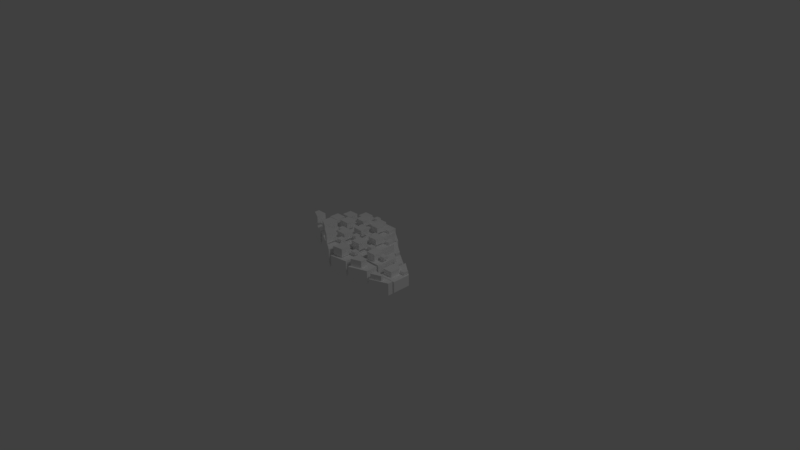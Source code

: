 # Source: terrestrials.blend  (saved by Blender 2.77.0; exported with 4.5.12 LTS)
import bpy
from mathutils import Matrix  # noqa: F401  (used for matrix-valued properties, if any)

bpy.ops.wm.read_factory_settings(use_empty=True)
scene = bpy.context.scene
scene.name = 'Scene'

# ---- collections
col_collection_1 = bpy.data.collections.new('Collection 1'); scene.collection.children.link(col_collection_1)

# ---- materials (node trees are filled in below, after node groups)
mat_mineralsmeshmaterial = bpy.data.materials.new('MineralsMeshMaterial')
mat_mineralsmeshmaterial.alpha_threshold = 0.0
mat_mineralsmeshmaterial.use_transparent_shadow = False
mat_mineralsmeshmaterial.diffuse_color = (1.0, 1.0, 1.0, 1.0)
mat_mineralsmeshmaterial.roughness = 0.5
mat_mineralsmeshmaterial.specular_intensity = 0.05
mat_mineralsmeshmaterial.line_color = (0.0, 0.0, 0.0, 1.0)

# ---- material node trees

# ---- world
world_world = bpy.data.worlds.new('World'); scene.world = world_world
world_world.color = (0.05088, 0.05088, 0.05088)
world_world.use_sun_shadow = False
world_world.sun_shadow_jitter_overblur = 0.0
world_world.cycles.sampling_method = 'MANUAL'

# ---- cameras
cam_camera = bpy.data.cameras.new('Camera')
cam_camera.clip_end = 100.0
cam_camera.lens = 35.0
cam_camera.sensor_width = 32.0
cam_camera.sensor_height = 18.0
cam_camera.ortho_scale = 7.314
cam_camera.dof.focus_distance = 0.0
cam_camera.dof.aperture_fstop = 128.0

# ---- lights
light_lamp = bpy.data.lights.new('Lamp', 'POINT')
light_lamp.transmission_factor = 0.0
light_lamp.cutoff_distance = 30.0
light_lamp.energy = 100.0
light_lamp.shadow_buffer_clip_start = 1.001
light_lamp.shadow_soft_size = 0.1
light_lamp.shadow_maximum_resolution = 0.006
light_lamp.use_absolute_resolution = True

# ---- meshes
me_minerals = bpy.data.meshes.new('minerals')
me_minerals.from_pydata([(-0.9146, -0.05272, -0.01403), (-0.9146, -0.05272, 0.135), (-0.9146, 0.1957, -0.01403), (-0.9146, 0.1957, 0.135), (-0.6661, -0.05272, -0.01403), (-0.6661, -0.05272, 0.135), (-0.6661, 0.1957, -0.01403), (-0.6661, 0.1957, 0.135), (-0.6346, -0.05272, -0.01403), (-0.6346, -0.05272, 0.1519), (-0.6346, 0.1957, -0.01403), (-0.6346, 0.1957, 0.1519), (-0.3862, -0.05272, -0.01403), (-0.3862, -0.05272, 0.1519), (-0.3862, 0.1957, -0.01403), (-0.3862, 0.1957, 0.1519), (-0.07477, -0.05272, -0.01403), (-0.07477, -0.05272, 0.135), (-0.07477, 0.1957, -0.01403), (-0.07477, 0.1957, 0.135), (0.1737, -0.05272, -0.01403), (0.1737, -0.05272, 0.135), (0.1737, 0.1957, -0.01403), (0.1737, 0.1957, 0.135), (-0.3547, -0.05272, -0.01403), (-0.3547, -0.05272, 0.135), (-0.3547, 0.1957, -0.01403), (-0.3547, 0.1957, 0.135), (-0.1063, -0.05272, -0.01403), (-0.1063, -0.05272, 0.135), (-0.1063, 0.1957, -0.01403), (-0.1063, 0.1957, 0.135), (0.2112, -0.05272, -0.1246), (0.2112, -0.05272, -0.02916), (0.2112, 0.2706, -0.1246), (0.2112, 0.2706, -0.02916), (0.4597, -0.05272, -0.1246), (0.4597, -0.05272, -0.02916), (0.4597, 0.1043, -0.1246), (0.4597, 0.1043, -0.02916), (-0.3547, 0.2242, -0.04528), (-0.3547, 0.2242, 0.1038), (-0.3547, 0.4726, -0.04528), (-0.3547, 0.4726, 0.1038), (-0.1063, 0.2242, -0.04528), (-0.1063, 0.2242, 0.1038), (-0.1063, 0.4726, -0.04528), (-0.1063, 0.4726, 0.1038), (-0.07477, 0.2242, -0.1246), (-0.07477, 0.2242, -0.0169), (-0.07477, 0.4726, -0.1246), (-0.07477, 0.4726, -0.0169), (0.1737, 0.2242, -0.1246), (0.1737, 0.2242, -0.0169), (0.1709, 0.3008, -0.1246), (0.1709, 0.3008, -0.0169), (-0.6346, 0.2242, -0.04528), (-0.6346, 0.2242, 0.1038), (-0.6346, 0.4726, -0.04528), (-0.6346, 0.4726, 0.1038), (-0.3862, 0.2242, -0.04528), (-0.3862, 0.2242, 0.1038), (-0.3862, 0.4726, -0.04528), (-0.3862, 0.4726, 0.1038), (-0.9146, 0.2242, -0.04528), (-0.9146, 0.2242, 0.06395), (-0.9146, 0.4726, -0.04528), (-0.9146, 0.4726, 0.06395), (-0.6661, 0.2242, -0.04528), (-0.6661, 0.2242, 0.06395), (-0.6661, 0.4726, -0.04528), (-0.6661, 0.4726, 0.06395), (-0.9146, 0.498, -0.1246), (-0.9146, 0.498, -0.0215), (-0.9146, 0.7465, -0.1246), (-0.9146, 0.7465, -0.0215), (-0.6661, 0.498, -0.1246), (-0.6661, 0.498, -0.0215), (-0.6661, 0.7465, -0.1246), (-0.6661, 0.7465, -0.0215), (-0.6346, 0.498, -0.1246), (-0.6346, 0.498, -0.03223), (-0.6346, 0.7465, -0.1246), (-0.6346, 0.7465, -0.03223), (-0.3862, 0.498, -0.1246), (-0.3862, 0.498, -0.03223), (-0.3862, 0.7465, -0.1246), (-0.3862, 0.7465, -0.03223), (-0.3547, 0.498, -0.1246), (-0.3547, 0.498, -0.03989), (-0.3547, 0.7021, -0.1246), (-0.3547, 0.7021, -0.03989), (-0.1063, 0.498, -0.1246), (-0.1063, 0.498, -0.03989), (-0.1063, 0.5303, -0.1246), (-0.1063, 0.5303, -0.03989), (0.4912, -0.3327, -0.1246), (0.4912, -0.3327, 0.02447), (0.4912, 0.09873, -0.1246), (0.4912, 0.09873, 0.02447), (0.7396, -0.3327, -0.1246), (0.7396, -0.3327, 0.02447), (0.7396, -0.0842, -0.1246), (0.7396, -0.0842, 0.02447), (0.2112, -0.3327, -0.04528), (0.2112, -0.3327, 0.1421), (0.2112, -0.0842, -0.04528), (0.2112, -0.0842, 0.1421), (0.4597, -0.3327, -0.04528), (0.4597, -0.3327, 0.1421), (0.4597, -0.0842, -0.04528), (0.4597, -0.0842, 0.1421), (-0.3547, -0.3327, 0.02202), (-0.3547, -0.3327, 0.1925), (-0.3547, -0.0842, 0.02202), (-0.3547, -0.0842, 0.1925), (-0.1063, -0.3327, 0.02202), (-0.1063, -0.3327, 0.1925), (-0.1063, -0.0842, 0.02202), (-0.1063, -0.0842, 0.1925), (-0.07477, -0.3327, -0.01403), (-0.07477, -0.3327, 0.158), (-0.07477, -0.0842, -0.01403), (-0.07477, -0.0842, 0.158), (0.1737, -0.3327, -0.01403), (0.1737, -0.3327, 0.158), (0.1737, -0.0842, -0.01403), (0.1737, -0.0842, 0.158), (-0.6346, -0.3327, 0.02202), (-0.6346, -0.3327, 0.2094), (-0.6346, -0.0842, 0.02202), (-0.6346, -0.0842, 0.2094), (-0.3862, -0.4657, 0.02202), (-0.3862, -0.4657, 0.2094), (-0.3862, -0.0842, 0.02202), (-0.3862, -0.0842, 0.2094), (-0.9146, -0.2079, 0.02202), (-0.9146, -0.2079, 0.2033), (-0.9146, -0.0842, 0.02202), (-0.9146, -0.0842, 0.2033), (-0.6661, -0.3327, 0.02202), (-0.6661, -0.3327, 0.2033), (-0.6661, -0.0842, 0.02202), (-0.6661, -0.0842, 0.2033), (-0.07477, -0.6425, -0.01403), (-0.07477, -0.6425, 0.1948), (-0.07477, -0.3581, -0.01403), (-0.07477, -0.3581, 0.1948), (0.1737, -0.6065, -0.01403), (0.1737, -0.6065, 0.1948), (0.1737, -0.3581, -0.01403), (0.1737, -0.3581, 0.1948), (-0.3547, -0.4901, 0.02202), (-0.3547, -0.4901, 0.2707), (-0.3547, -0.3581, 0.02202), (-0.3547, -0.3581, 0.2707), (-0.1063, -0.6425, 0.02202), (-0.1063, -0.6425, 0.2707), (-0.1063, -0.3581, 0.02202), (-0.1063, -0.3581, 0.2707), (0.2112, -0.6065, -0.04528), (0.2112, -0.6065, 0.1375), (0.2112, -0.3581, -0.04528), (0.2112, -0.3581, 0.1375), (0.4597, -0.5178, -0.04528), (0.4597, -0.5178, 0.1375), (0.4597, -0.3581, -0.04528), (0.4597, -0.3581, 0.1375), (0.4912, -0.5178, -0.1246), (0.4912, -0.5178, 0.04133), (0.4912, -0.3581, -0.1246), (0.4912, -0.3581, 0.04133), (0.7396, -0.4263, -0.1252), (0.7396, -0.4263, 0.0419), (0.7396, -0.3581, -0.1246), (0.7396, -0.3581, 0.04133), (-0.8184, -0.03864, 0.1867), (-0.8184, -0.03864, 0.2686), (-0.8184, 0.09786, 0.1867), (-0.8184, 0.09786, 0.2686), (-0.6819, -0.03864, 0.1867), (-0.6819, -0.03864, 0.2686), (-0.6819, 0.09786, 0.1867), (-0.6819, 0.09786, 0.2686), (-0.6227, -0.02402, 0.1905), (-0.6227, -0.02402, 0.2816), (-0.6227, 0.1125, 0.1905), (-0.6227, 0.1125, 0.2816), (-0.4862, -0.02402, 0.1905), (-0.4862, -0.02402, 0.2816), (-0.4862, 0.1125, 0.1905), (-0.4862, 0.1125, 0.2816), (-0.06284, -0.02402, 0.1578), (-0.06284, -0.02402, 0.2397), (-0.06284, 0.1125, 0.1578), (-0.06284, 0.1125, 0.2397), (0.07365, -0.02402, 0.1578), (0.07365, -0.02402, 0.2397), (0.07365, 0.1125, 0.1578), (0.07365, 0.1125, 0.2397), (-0.3428, -0.02402, 0.1867), (-0.3428, -0.02402, 0.2686), (-0.3428, 0.1125, 0.1867), (-0.3428, 0.1125, 0.2686), (-0.2063, -0.02402, 0.1867), (-0.2063, -0.02402, 0.2686), (-0.2063, 0.1125, 0.1867), (-0.2063, 0.1125, 0.2686), (0.2232, -0.0259, 0.006338), (0.2232, -0.0259, 0.05877), (0.2232, 0.1517, 0.006338), (0.2232, 0.1517, 0.05877), (0.3597, -0.0259, 0.006338), (0.3597, -0.0259, 0.05877), (0.3597, 0.06035, 0.006338), (0.3597, 0.06035, 0.05877), (-0.3428, 0.2529, 0.1266), (-0.3428, 0.2529, 0.2085), (-0.3428, 0.3894, 0.1266), (-0.3428, 0.3894, 0.2085), (-0.2063, 0.2529, 0.1266), (-0.2063, 0.2529, 0.2085), (-0.2063, 0.3894, 0.1266), (-0.2063, 0.3894, 0.2085), (-0.06316, 0.2335, 0.0091), (-0.06316, 0.2335, 0.06827), (-0.06316, 0.37, 0.0091), (-0.06316, 0.37, 0.06827), (0.07334, 0.2335, 0.0091), (0.07334, 0.2335, 0.06827), (0.07182, 0.2756, 0.0091), (0.07182, 0.2756, 0.06827), (-0.6227, 0.2529, 0.1266), (-0.6227, 0.2529, 0.2085), (-0.6227, 0.3894, 0.1266), (-0.6227, 0.3894, 0.2085), (-0.4862, 0.2529, 0.1266), (-0.4862, 0.2529, 0.2085), (-0.4862, 0.3894, 0.1266), (-0.4862, 0.3894, 0.2085), (-0.9027, 0.2529, 0.1176), (-0.9027, 0.2529, 0.1776), (-0.9027, 0.3894, 0.1176), (-0.9027, 0.3894, 0.1776), (-0.7662, 0.2529, 0.1176), (-0.7662, 0.2529, 0.1776), (-0.7662, 0.3894, 0.1176), (-0.7662, 0.3894, 0.1776), (-0.9027, 0.5267, 0.008064), (-0.9027, 0.5267, 0.0647), (-0.9027, 0.6632, 0.008064), (-0.9027, 0.6632, 0.0647), (-0.7662, 0.5267, 0.008064), (-0.7662, 0.5267, 0.0647), (-0.7662, 0.6632, 0.008064), (-0.7662, 0.6632, 0.0647), (-0.6227, 0.5267, 0.005647), (-0.6227, 0.5267, 0.05639), (-0.6227, 0.6632, 0.005647), (-0.6227, 0.6632, 0.05639), (-0.4862, 0.5267, 0.005647), (-0.4862, 0.5267, 0.05639), (-0.4862, 0.6632, 0.005647), (-0.4862, 0.6632, 0.05639), (-0.3428, 0.4974, 0.003921), (-0.3428, 0.4974, 0.05046), (-0.3428, 0.6095, 0.003921), (-0.3428, 0.6095, 0.05046), (-0.2063, 0.4974, 0.003921), (-0.2063, 0.4974, 0.05046), (-0.2063, 0.5151, 0.003921), (-0.2063, 0.5151, 0.05046), (0.5031, -0.2834, 0.01842), (0.5031, -0.2834, 0.1003), (0.5031, -0.04635, 0.01842), (0.5031, -0.04635, 0.1003), (0.6396, -0.2834, 0.01842), (0.6396, -0.2834, 0.1003), (0.6396, -0.1469, 0.01842), (0.6396, -0.1469, 0.1003), (0.2232, -0.304, 0.1352), (0.2232, -0.304, 0.2382), (0.2232, -0.1675, 0.1352), (0.2232, -0.1675, 0.2382), (0.3597, -0.304, 0.1352), (0.3597, -0.304, 0.2382), (0.3597, -0.1675, 0.1352), (0.3597, -0.1675, 0.2382), (-0.3428, -0.304, 0.2276), (-0.3428, -0.304, 0.3212), (-0.3428, -0.1675, 0.2276), (-0.3428, -0.1675, 0.3212), (-0.2063, -0.304, 0.2276), (-0.2063, -0.304, 0.3212), (-0.2063, -0.1675, 0.2276), (-0.2063, -0.1675, 0.3212), (-0.06284, -0.304, 0.1919), (-0.06284, -0.304, 0.2864), (-0.06284, -0.1675, 0.1919), (-0.06284, -0.1675, 0.2864), (0.07365, -0.304, 0.1919), (0.07365, -0.304, 0.2864), (0.07365, -0.1675, 0.1919), (0.07365, -0.1675, 0.2864), (-0.6227, -0.3189, 0.2722), (-0.6227, -0.3189, 0.3752), (-0.6227, -0.1825, 0.2722), (-0.6227, -0.1825, 0.3752), (-0.4862, -0.392, 0.2722), (-0.4862, -0.392, 0.3752), (-0.4862, -0.1825, 0.2722), (-0.4862, -0.1825, 0.3752), (-0.9027, -0.2214, 0.2708), (-0.9027, -0.2214, 0.3704), (-0.9027, -0.1534, 0.2708), (-0.9027, -0.1534, 0.3704), (-0.7662, -0.2899, 0.2708), (-0.7662, -0.2899, 0.3704), (-0.7662, -0.1534, 0.2708), (-0.7662, -0.1534, 0.3704), (-0.06284, -0.6017, 0.2001), (-0.06284, -0.6017, 0.3149), (-0.06284, -0.4454, 0.2001), (-0.06284, -0.4454, 0.3149), (0.07365, -0.5819, 0.2001), (0.07365, -0.5819, 0.3149), (0.07365, -0.4454, 0.2001), (0.07365, -0.4454, 0.3149), (-0.3428, -0.5048, 0.286), (-0.3428, -0.5048, 0.4227), (-0.3428, -0.4323, 0.286), (-0.3428, -0.4323, 0.4227), (-0.2063, -0.5886, 0.286), (-0.2063, -0.5886, 0.4227), (-0.2063, -0.4323, 0.286), (-0.2063, -0.4323, 0.4227), (0.2232, -0.5678, 0.1342), (0.2232, -0.5678, 0.2346), (0.2232, -0.4313, 0.1342), (0.2232, -0.4313, 0.2346), (0.3597, -0.5191, 0.1342), (0.3597, -0.5191, 0.2346), (0.3597, -0.4313, 0.1342), (0.3597, -0.4313, 0.2346), (0.5031, -0.4988, 0.02222), (0.5031, -0.4988, 0.1134), (0.5031, -0.411, 0.02222), (0.5031, -0.411, 0.1134), (0.6396, -0.4485, 0.02191), (0.6396, -0.4485, 0.1137), (0.6396, -0.411, 0.02222), (0.6396, -0.411, 0.1134), (-0.753, 0.3736, 0.07859), (-0.753, 0.3736, 0.1209), (-0.753, 0.4441, 0.07859), (-0.753, 0.4441, 0.1209), (-0.6825, 0.3736, 0.07859), (-0.6825, 0.3736, 0.1209), (-0.6825, 0.4441, 0.07859), (-0.6825, 0.4441, 0.1209), (-0.7484, 0.6681, -0.01748), (-0.7484, 0.6681, 0.02482), (-0.7484, 0.7386, -0.01748), (-0.7484, 0.7386, 0.02482), (-0.6779, 0.6681, -0.01748), (-0.6779, 0.6681, 0.02482), (-0.6779, 0.7386, -0.01748), (-0.6779, 0.7386, 0.02482), (-0.4632, 0.58, -0.02883), (-0.4632, 0.58, 0.01347), (-0.4632, 0.6505, -0.02883), (-0.4632, 0.6505, 0.01347), (-0.3927, 0.58, -0.02883), (-0.3927, 0.58, 0.01347), (-0.3927, 0.6505, -0.02883), (-0.3927, 0.6505, 0.01347), (-0.1897, 0.3829, 0.1055), (-0.1897, 0.3829, 0.1478), (-0.1897, 0.4534, 0.1055), (-0.1897, 0.4534, 0.1478), (-0.1192, 0.3829, 0.1055), (-0.1192, 0.3829, 0.1478), (-0.1192, 0.4534, 0.1055), (-0.1192, 0.4534, 0.1478), (-0.4679, 0.3481, 0.1069), (-0.4679, 0.3481, 0.1492), (-0.4679, 0.4186, 0.1069), (-0.4679, 0.4186, 0.1492), (-0.3974, 0.3481, 0.1069), (-0.3974, 0.3481, 0.1492), (-0.3974, 0.4186, 0.1069), (-0.3974, 0.4186, 0.1492), (-0.1758, 0.1117, 0.14), (-0.1758, 0.1117, 0.1823), (-0.1758, 0.1822, 0.14), (-0.1758, 0.1822, 0.1823), (-0.1053, 0.1117, 0.14), (-0.1053, 0.1117, 0.1823), (-0.1053, 0.1822, 0.14), (-0.1053, 0.1822, 0.1823), (0.08852, 0.1186, 0.136), (0.08852, 0.1186, 0.1783), (0.08852, 0.1891, 0.136), (0.08852, 0.1891, 0.1783), (0.159, 0.1186, 0.136), (0.159, 0.1186, 0.1783), (0.159, 0.1891, 0.136), (0.159, 0.1891, 0.1783), (0.3756, 0.01515, -0.02883), (0.3756, 0.01515, 0.01347), (0.3756, 0.08565, -0.02883), (0.3756, 0.08565, 0.01347), (0.4461, 0.01515, -0.02883), (0.4461, 0.01515, 0.01347), (0.4461, 0.08565, -0.02883), (0.4461, 0.08565, 0.01347), (0.6427, -0.1384, 0.02611), (0.6427, -0.1384, 0.06841), (0.6427, -0.06791, 0.02611), (0.6427, -0.06791, 0.06841), (0.7132, -0.1384, 0.02611), (0.7132, -0.1384, 0.06841), (0.7132, -0.06791, 0.02611), (0.7132, -0.06791, 0.06841), (0.3823, -0.2352, 0.1684), (0.3823, -0.2352, 0.2107), (0.3823, -0.1647, 0.1684), (0.3823, -0.1647, 0.2107), (0.4528, -0.2352, 0.1684), (0.4528, -0.2352, 0.2107), (0.4528, -0.1647, 0.1684), (0.4528, -0.1647, 0.2107), (0.1019, -0.1885, 0.1826), (0.1019, -0.1885, 0.2249), (0.1019, -0.118, 0.1826), (0.1019, -0.118, 0.2249), (0.1724, -0.1885, 0.1826), (0.1724, -0.1885, 0.2249), (0.1724, -0.118, 0.1826), (0.1724, -0.118, 0.2249), (-0.2119, -0.1718, 0.2204), (-0.2119, -0.1718, 0.2627), (-0.2119, -0.1013, 0.2204), (-0.2119, -0.1013, 0.2627), (-0.1414, -0.1718, 0.2204), (-0.1414, -0.1718, 0.2627), (-0.1414, -0.1013, 0.2204), (-0.1414, -0.1013, 0.2627), (-0.469, -0.1818, 0.2345), (-0.469, -0.1818, 0.2768), (-0.469, -0.1113, 0.2345), (-0.469, -0.1113, 0.2768), (-0.3985, -0.1818, 0.2345), (-0.3985, -0.1818, 0.2768), (-0.3985, -0.1113, 0.2345), (-0.3985, -0.1113, 0.2768), (-0.7461, -0.1751, 0.2487), (-0.7461, -0.1751, 0.291), (-0.7461, -0.1046, 0.2487), (-0.7461, -0.1046, 0.291), (-0.6756, -0.1751, 0.2487), (-0.6756, -0.1751, 0.291), (-0.6756, -0.1046, 0.2487), (-0.6756, -0.1046, 0.291), (-0.1752, -0.4455, 0.2865), (-0.1752, -0.4455, 0.3288), (-0.1752, -0.375, 0.2865), (-0.1752, -0.375, 0.3288), (-0.1047, -0.4455, 0.2865), (-0.1047, -0.4455, 0.3288), (-0.1047, -0.375, 0.2865), (-0.1047, -0.375, 0.3288), (0.09519, -0.4522, 0.2109), (0.09519, -0.4522, 0.2532), (0.09519, -0.3817, 0.2109), (0.09519, -0.3817, 0.2532), (0.1657, -0.4522, 0.2109), (0.1657, -0.4522, 0.2532), (0.1657, -0.3817, 0.2109), (0.1657, -0.3817, 0.2532)], [], [(1, 3, 2, 0), (3, 7, 6, 2), (7, 5, 4, 6), (5, 1, 0, 4), (0, 2, 6, 4), (5, 7, 3, 1), (9, 11, 10, 8), (11, 15, 14, 10), (15, 13, 12, 14), (13, 9, 8, 12), (8, 10, 14, 12), (13, 15, 11, 9), (17, 19, 18, 16), (19, 23, 22, 18), (23, 21, 20, 22), (21, 17, 16, 20), (16, 18, 22, 20), (21, 23, 19, 17), (25, 27, 26, 24), (27, 31, 30, 26), (31, 29, 28, 30), (29, 25, 24, 28), (24, 26, 30, 28), (29, 31, 27, 25), (33, 35, 34, 32), (35, 39, 38, 34), (39, 37, 36, 38), (37, 33, 32, 36), (32, 34, 38, 36), (37, 39, 35, 33), (41, 43, 42, 40), (43, 47, 46, 42), (47, 45, 44, 46), (45, 41, 40, 44), (40, 42, 46, 44), (45, 47, 43, 41), (49, 51, 50, 48), (51, 55, 54, 50), (55, 53, 52, 54), (53, 49, 48, 52), (48, 50, 54, 52), (53, 55, 51, 49), (57, 59, 58, 56), (59, 63, 62, 58), (63, 61, 60, 62), (61, 57, 56, 60), (56, 58, 62, 60), (61, 63, 59, 57), (65, 67, 66, 64), (67, 71, 70, 66), (71, 69, 68, 70), (69, 65, 64, 68), (64, 66, 70, 68), (69, 71, 67, 65), (73, 75, 74, 72), (75, 79, 78, 74), (79, 77, 76, 78), (77, 73, 72, 76), (72, 74, 78, 76), (77, 79, 75, 73), (81, 83, 82, 80), (83, 87, 86, 82), (87, 85, 84, 86), (85, 81, 80, 84), (80, 82, 86, 84), (85, 87, 83, 81), (89, 91, 90, 88), (91, 95, 94, 90), (95, 93, 92, 94), (93, 89, 88, 92), (88, 90, 94, 92), (93, 95, 91, 89), (97, 99, 98, 96), (99, 103, 102, 98), (103, 101, 100, 102), (101, 97, 96, 100), (96, 98, 102, 100), (101, 103, 99, 97), (105, 107, 106, 104), (107, 111, 110, 106), (111, 109, 108, 110), (109, 105, 104, 108), (104, 106, 110, 108), (109, 111, 107, 105), (113, 115, 114, 112), (115, 119, 118, 114), (119, 117, 116, 118), (117, 113, 112, 116), (112, 114, 118, 116), (117, 119, 115, 113), (121, 123, 122, 120), (123, 127, 126, 122), (127, 125, 124, 126), (125, 121, 120, 124), (120, 122, 126, 124), (125, 127, 123, 121), (129, 131, 130, 128), (131, 135, 134, 130), (135, 133, 132, 134), (133, 129, 128, 132), (128, 130, 134, 132), (133, 135, 131, 129), (137, 139, 138, 136), (139, 143, 142, 138), (143, 141, 140, 142), (141, 137, 136, 140), (136, 138, 142, 140), (141, 143, 139, 137), (145, 147, 146, 144), (147, 151, 150, 146), (151, 149, 148, 150), (149, 145, 144, 148), (144, 146, 150, 148), (149, 151, 147, 145), (153, 155, 154, 152), (155, 159, 158, 154), (159, 157, 156, 158), (157, 153, 152, 156), (152, 154, 158, 156), (157, 159, 155, 153), (161, 163, 162, 160), (163, 167, 166, 162), (167, 165, 164, 166), (165, 161, 160, 164), (160, 162, 166, 164), (165, 167, 163, 161), (169, 171, 170, 168), (171, 175, 174, 170), (175, 173, 172, 174), (173, 169, 168, 172), (168, 170, 174, 172), (173, 175, 171, 169), (177, 179, 178, 176), (179, 183, 182, 178), (183, 181, 180, 182), (181, 177, 176, 180), (176, 178, 182, 180), (181, 183, 179, 177), (185, 187, 186, 184), (187, 191, 190, 186), (191, 189, 188, 190), (189, 185, 184, 188), (184, 186, 190, 188), (189, 191, 187, 185), (193, 195, 194, 192), (195, 199, 198, 194), (199, 197, 196, 198), (197, 193, 192, 196), (192, 194, 198, 196), (197, 199, 195, 193), (201, 203, 202, 200), (203, 207, 206, 202), (207, 205, 204, 206), (205, 201, 200, 204), (200, 202, 206, 204), (205, 207, 203, 201), (209, 211, 210, 208), (211, 215, 214, 210), (215, 213, 212, 214), (213, 209, 208, 212), (208, 210, 214, 212), (213, 215, 211, 209), (217, 219, 218, 216), (219, 223, 222, 218), (223, 221, 220, 222), (221, 217, 216, 220), (216, 218, 222, 220), (221, 223, 219, 217), (225, 227, 226, 224), (227, 231, 230, 226), (231, 229, 228, 230), (229, 225, 224, 228), (224, 226, 230, 228), (229, 231, 227, 225), (233, 235, 234, 232), (235, 239, 238, 234), (239, 237, 236, 238), (237, 233, 232, 236), (232, 234, 238, 236), (237, 239, 235, 233), (241, 243, 242, 240), (243, 247, 246, 242), (247, 245, 244, 246), (245, 241, 240, 244), (240, 242, 246, 244), (245, 247, 243, 241), (249, 251, 250, 248), (251, 255, 254, 250), (255, 253, 252, 254), (253, 249, 248, 252), (248, 250, 254, 252), (253, 255, 251, 249), (257, 259, 258, 256), (259, 263, 262, 258), (263, 261, 260, 262), (261, 257, 256, 260), (256, 258, 262, 260), (261, 263, 259, 257), (265, 267, 266, 264), (267, 271, 270, 266), (271, 269, 268, 270), (269, 265, 264, 268), (264, 266, 270, 268), (269, 271, 267, 265), (273, 275, 274, 272), (275, 279, 278, 274), (279, 277, 276, 278), (277, 273, 272, 276), (272, 274, 278, 276), (277, 279, 275, 273), (281, 283, 282, 280), (283, 287, 286, 282), (287, 285, 284, 286), (285, 281, 280, 284), (280, 282, 286, 284), (285, 287, 283, 281), (289, 291, 290, 288), (291, 295, 294, 290), (295, 293, 292, 294), (293, 289, 288, 292), (288, 290, 294, 292), (293, 295, 291, 289), (297, 299, 298, 296), (299, 303, 302, 298), (303, 301, 300, 302), (301, 297, 296, 300), (296, 298, 302, 300), (301, 303, 299, 297), (305, 307, 306, 304), (307, 311, 310, 306), (311, 309, 308, 310), (309, 305, 304, 308), (304, 306, 310, 308), (309, 311, 307, 305), (313, 315, 314, 312), (315, 319, 318, 314), (319, 317, 316, 318), (317, 313, 312, 316), (312, 314, 318, 316), (317, 319, 315, 313), (321, 323, 322, 320), (323, 327, 326, 322), (327, 325, 324, 326), (325, 321, 320, 324), (320, 322, 326, 324), (325, 327, 323, 321), (329, 331, 330, 328), (331, 335, 334, 330), (335, 333, 332, 334), (333, 329, 328, 332), (328, 330, 334, 332), (333, 335, 331, 329), (337, 339, 338, 336), (339, 343, 342, 338), (343, 341, 340, 342), (341, 337, 336, 340), (336, 338, 342, 340), (341, 343, 339, 337), (345, 347, 346, 344), (347, 351, 350, 346), (351, 349, 348, 350), (349, 345, 344, 348), (344, 346, 350, 348), (349, 351, 347, 345), (353, 355, 354, 352), (355, 359, 358, 354), (359, 357, 356, 358), (357, 353, 352, 356), (352, 354, 358, 356), (357, 359, 355, 353), (361, 363, 362, 360), (363, 367, 366, 362), (367, 365, 364, 366), (365, 361, 360, 364), (360, 362, 366, 364), (365, 367, 363, 361), (369, 371, 370, 368), (371, 375, 374, 370), (375, 373, 372, 374), (373, 369, 368, 372), (368, 370, 374, 372), (373, 375, 371, 369), (377, 379, 378, 376), (379, 383, 382, 378), (383, 381, 380, 382), (381, 377, 376, 380), (376, 378, 382, 380), (381, 383, 379, 377), (385, 387, 386, 384), (387, 391, 390, 386), (391, 389, 388, 390), (389, 385, 384, 388), (384, 386, 390, 388), (389, 391, 387, 385), (393, 395, 394, 392), (395, 399, 398, 394), (399, 397, 396, 398), (397, 393, 392, 396), (392, 394, 398, 396), (397, 399, 395, 393), (401, 403, 402, 400), (403, 407, 406, 402), (407, 405, 404, 406), (405, 401, 400, 404), (400, 402, 406, 404), (405, 407, 403, 401), (409, 411, 410, 408), (411, 415, 414, 410), (415, 413, 412, 414), (413, 409, 408, 412), (408, 410, 414, 412), (413, 415, 411, 409), (417, 419, 418, 416), (419, 423, 422, 418), (423, 421, 420, 422), (421, 417, 416, 420), (416, 418, 422, 420), (421, 423, 419, 417), (425, 427, 426, 424), (427, 431, 430, 426), (431, 429, 428, 430), (429, 425, 424, 428), (424, 426, 430, 428), (429, 431, 427, 425), (433, 435, 434, 432), (435, 439, 438, 434), (439, 437, 436, 438), (437, 433, 432, 436), (432, 434, 438, 436), (437, 439, 435, 433), (441, 443, 442, 440), (443, 447, 446, 442), (447, 445, 444, 446), (445, 441, 440, 444), (440, 442, 446, 444), (445, 447, 443, 441), (449, 451, 450, 448), (451, 455, 454, 450), (455, 453, 452, 454), (453, 449, 448, 452), (448, 450, 454, 452), (453, 455, 451, 449), (457, 459, 458, 456), (459, 463, 462, 458), (463, 461, 460, 462), (461, 457, 456, 460), (456, 458, 462, 460), (461, 463, 459, 457), (465, 467, 466, 464), (467, 471, 470, 466), (471, 469, 468, 470), (469, 465, 464, 468), (464, 466, 470, 468), (469, 471, 467, 465), (473, 475, 474, 472), (475, 479, 478, 474), (479, 477, 476, 478), (477, 473, 472, 476), (472, 474, 478, 476), (477, 479, 475, 473)])
me_minerals.materials.append(mat_mineralsmeshmaterial)
me_minerals.use_remesh_preserve_volume = False
me_minerals.use_remesh_preserve_attributes = False
me_minerals.use_mirror_vertex_groups = False
me_minerals.update()
arm_armature = bpy.data.armatures.new('Armature')  # bones are not reproduced

# ---- objects
ob_armature = bpy.data.objects.new('Armature', arm_armature)
ob_minerals = bpy.data.objects.new('minerals', me_minerals)
ob_lamp = bpy.data.objects.new('Lamp', light_lamp)
ob_camera = bpy.data.objects.new('Camera', cam_camera)

# ---- transforms, parenting, visibility, modifiers, constraints
ob_armature.location = (0.0, 0.0, 0.0)
ob_armature.lineart.crease_threshold = 0.0
ob_minerals.parent = ob_armature
ob_minerals.location = (0.0, 0.0, 0.0)
ob_minerals.lineart.crease_threshold = 0.0
_vg = ob_minerals.vertex_groups.new(name='cubes1')
_vg.add([0, 1, 2, 3, 4, 5, 6, 7, 8, 9, 10, 11, 12, 13, 14, 15, 16, 17, 18, 19, 20, 21, 22, 23, 24, 25, 26, 27, 28, 29, 30, 31, 32, 33, 34, 35, 36, 37, 38, 39, 40, 41, 42, 43, 44, 45, 46, 47, 48, 49, 50, 51, 52, 53, 54, 55, 56, 57, 58, 59, 60, 61, 62, 63, 64, 65, 66, 67, 68, 69, 70, 71, 72, 73, 74, 75, 76, 77, 78, 79, 80, 81, 82, 83, 84, 85, 86, 87, 88, 89, 90, 91, 92, 93, 94, 95, 96, 97, 98, 99, 100, 101, 102, 103, 104, 105, 106, 107, 108, 109, 110, 111, 112, 113, 114, 115, 116, 117, 118, 119, 120, 121, 122, 123, 124, 125, 126, 127, 128, 129, 130, 131, 132, 133, 134, 135, 136, 137, 138, 139, 140, 141, 142, 143, 144, 145, 146, 147, 148, 149, 150, 151, 152, 153, 154, 155, 156, 157, 158, 159, 160, 161, 162, 163, 164, 165, 166, 167, 168, 169, 170, 171, 172, 173, 174, 175], 1.0, 'REPLACE')
_vg = ob_minerals.vertex_groups.new(name='cubes2')
_vg.add([176, 177, 178, 179, 180, 181, 182, 183, 184, 185, 186, 187, 188, 189, 190, 191, 192, 193, 194, 195, 196, 197, 198, 199, 200, 201, 202, 203, 204, 205, 206, 207, 208, 209, 210, 211, 212, 213, 214, 215, 216, 217, 218, 219, 220, 221, 222, 223, 224, 225, 226, 227, 228, 229, 230, 231, 232, 233, 234, 235, 236, 237, 238, 239, 240, 241, 242, 243, 244, 245, 246, 247, 248, 249, 250, 251, 252, 253, 254, 255, 256, 257, 258, 259, 260, 261, 262, 263, 264, 265, 266, 267, 268, 269, 270, 271, 272, 273, 274, 275, 276, 277, 278, 279, 280, 281, 282, 283, 284, 285, 286, 287, 288, 289, 290, 291, 292, 293, 294, 295, 296, 297, 298, 299, 300, 301, 302, 303, 304, 305, 306, 307, 308, 309, 310, 311, 312, 313, 314, 315, 316, 317, 318, 319, 320, 321, 322, 323, 324, 325, 326, 327, 328, 329, 330, 331, 332, 333, 334, 335, 336, 337, 338, 339, 340, 341, 342, 343, 344, 345, 346, 347, 348, 349, 350, 351], 1.0, 'REPLACE')
_vg = ob_minerals.vertex_groups.new(name='cubes3')
_vg.add([352, 353, 354, 355, 356, 357, 358, 359, 360, 361, 362, 363, 364, 365, 366, 367, 368, 369, 370, 371, 372, 373, 374, 375, 376, 377, 378, 379, 380, 381, 382, 383, 384, 385, 386, 387, 388, 389, 390, 391, 392, 393, 394, 395, 396, 397, 398, 399, 400, 401, 402, 403, 404, 405, 406, 407, 408, 409, 410, 411, 412, 413, 414, 415, 416, 417, 418, 419, 420, 421, 422, 423, 424, 425, 426, 427, 428, 429, 430, 431, 432, 433, 434, 435, 436, 437, 438, 439, 440, 441, 442, 443, 444, 445, 446, 447, 448, 449, 450, 451, 452, 453, 454, 455, 456, 457, 458, 459, 460, 461, 462, 463, 464, 465, 466, 467, 468, 469, 470, 471, 472, 473, 474, 475, 476, 477, 478, 479], 1.0, 'REPLACE')
_m = ob_minerals.modifiers.new('Armature', 'ARMATURE')
_m.object = ob_armature
ob_lamp.location = (4.076, 1.005, 5.904)
ob_lamp.rotation_euler = (0.6503, 0.05522, 1.866)
ob_lamp.lock_rotations_4d = False
ob_lamp.empty_display_type = 'ARROWS'
ob_lamp.color = (0.0, 0.0, 0.0, 0.0)
ob_lamp.lineart.crease_threshold = 0.0
ob_camera.location = (7.481, -6.508, 5.344)
ob_camera.rotation_euler = (1.109, 0.01082, 0.8149)
ob_camera.lock_rotations_4d = False
ob_camera.empty_display_type = 'ARROWS'
ob_camera.color = (0.0, 0.0, 0.0, 0.0)
ob_camera.display_type = 'WIRE'
ob_camera.lineart.crease_threshold = 0.0

# ---- collection membership
col_collection_1.objects.link(ob_armature)
col_collection_1.objects.link(ob_minerals)
col_collection_1.objects.link(ob_lamp)
col_collection_1.objects.link(ob_camera)

# ---- scene / render settings (as saved in the file)
scene.camera = ob_camera
scene.frame_start = 1; scene.frame_end = 120; scene.frame_set(0)
scene.render.engine = 'BLENDER_EEVEE_NEXT'
scene.render.resolution_percentage = 50
scene.render.dither_intensity = 0.0
scene.cycles.use_denoising = False
scene.cycles.samples = 128
scene.cycles.sampling_pattern = 'TABULATED_SOBOL'
scene.cycles.light_sampling_threshold = 0.0
scene.cycles.use_adaptive_sampling = False
scene.cycles.use_light_tree = False
scene.cycles.blur_glossy = 0.0
scene.cycles.sample_clamp_indirect = 0.0
scene.view_settings.view_transform = 'Standard'
bpy.context.view_layer.update()
